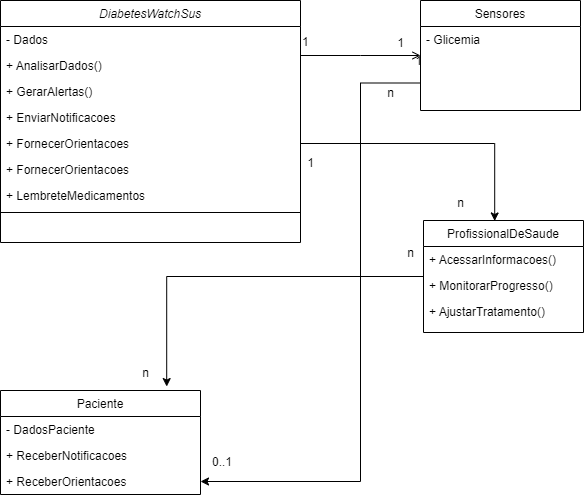

The diagram above was exported from draw.io. Its source (the exported page's mxGraphModel, read from the mxfile embedded in the PNG):
<mxGraphModel dx="1249" dy="542" grid="1" gridSize="10" guides="1" tooltips="1" connect="1" arrows="1" fold="1" page="1" pageScale="1" pageWidth="827" pageHeight="1169" math="0" shadow="0">
  <root>
    <mxCell id="WIyWlLk6GJQsqaUBKTNV-0" />
    <mxCell id="WIyWlLk6GJQsqaUBKTNV-1" parent="WIyWlLk6GJQsqaUBKTNV-0" />
    <mxCell id="zkfFHV4jXpPFQw0GAbJ--0" value="DiabetesWatchSus" style="swimlane;fontStyle=2;align=center;verticalAlign=top;childLayout=stackLayout;horizontal=1;startSize=26;horizontalStack=0;resizeParent=1;resizeLast=0;collapsible=1;marginBottom=0;rounded=0;shadow=0;strokeWidth=1;" parent="WIyWlLk6GJQsqaUBKTNV-1" vertex="1">
      <mxGeometry x="80" y="40" width="300" height="242" as="geometry">
        <mxRectangle x="230" y="140" width="160" height="26" as="alternateBounds" />
      </mxGeometry>
    </mxCell>
    <mxCell id="XVczT-cx4yrPgSn3YwPu-5" value="- Dados" style="text;align=left;verticalAlign=top;spacingLeft=4;spacingRight=4;overflow=hidden;rotatable=0;points=[[0,0.5],[1,0.5]];portConstraint=eastwest;" vertex="1" parent="zkfFHV4jXpPFQw0GAbJ--0">
      <mxGeometry y="26" width="300" height="26" as="geometry" />
    </mxCell>
    <mxCell id="zkfFHV4jXpPFQw0GAbJ--1" value="+ AnalisarDados()" style="text;align=left;verticalAlign=top;spacingLeft=4;spacingRight=4;overflow=hidden;rotatable=0;points=[[0,0.5],[1,0.5]];portConstraint=eastwest;" parent="zkfFHV4jXpPFQw0GAbJ--0" vertex="1">
      <mxGeometry y="52" width="300" height="26" as="geometry" />
    </mxCell>
    <mxCell id="zkfFHV4jXpPFQw0GAbJ--2" value="+ GerarAlertas()" style="text;align=left;verticalAlign=top;spacingLeft=4;spacingRight=4;overflow=hidden;rotatable=0;points=[[0,0.5],[1,0.5]];portConstraint=eastwest;rounded=0;shadow=0;html=0;" parent="zkfFHV4jXpPFQw0GAbJ--0" vertex="1">
      <mxGeometry y="78" width="300" height="26" as="geometry" />
    </mxCell>
    <mxCell id="XVczT-cx4yrPgSn3YwPu-6" value="+ EnviarNotificacoes" style="text;align=left;verticalAlign=top;spacingLeft=4;spacingRight=4;overflow=hidden;rotatable=0;points=[[0,0.5],[1,0.5]];portConstraint=eastwest;rounded=0;shadow=0;html=0;" vertex="1" parent="zkfFHV4jXpPFQw0GAbJ--0">
      <mxGeometry y="104" width="300" height="26" as="geometry" />
    </mxCell>
    <mxCell id="XVczT-cx4yrPgSn3YwPu-7" value="+ FornecerOrientacoes" style="text;align=left;verticalAlign=top;spacingLeft=4;spacingRight=4;overflow=hidden;rotatable=0;points=[[0,0.5],[1,0.5]];portConstraint=eastwest;rounded=0;shadow=0;html=0;" vertex="1" parent="zkfFHV4jXpPFQw0GAbJ--0">
      <mxGeometry y="130" width="300" height="26" as="geometry" />
    </mxCell>
    <mxCell id="zkfFHV4jXpPFQw0GAbJ--3" value="+ FornecerOrientacoes" style="text;align=left;verticalAlign=top;spacingLeft=4;spacingRight=4;overflow=hidden;rotatable=0;points=[[0,0.5],[1,0.5]];portConstraint=eastwest;rounded=0;shadow=0;html=0;" parent="zkfFHV4jXpPFQw0GAbJ--0" vertex="1">
      <mxGeometry y="156" width="300" height="26" as="geometry" />
    </mxCell>
    <mxCell id="XVczT-cx4yrPgSn3YwPu-8" value="+ LembreteMedicamentos" style="text;align=left;verticalAlign=top;spacingLeft=4;spacingRight=4;overflow=hidden;rotatable=0;points=[[0,0.5],[1,0.5]];portConstraint=eastwest;rounded=0;shadow=0;html=0;" vertex="1" parent="zkfFHV4jXpPFQw0GAbJ--0">
      <mxGeometry y="182" width="300" height="26" as="geometry" />
    </mxCell>
    <mxCell id="zkfFHV4jXpPFQw0GAbJ--4" value="" style="line;html=1;strokeWidth=1;align=left;verticalAlign=middle;spacingTop=-1;spacingLeft=3;spacingRight=3;rotatable=0;labelPosition=right;points=[];portConstraint=eastwest;" parent="zkfFHV4jXpPFQw0GAbJ--0" vertex="1">
      <mxGeometry y="208" width="300" height="8" as="geometry" />
    </mxCell>
    <mxCell id="zkfFHV4jXpPFQw0GAbJ--6" value="Paciente" style="swimlane;fontStyle=0;align=center;verticalAlign=top;childLayout=stackLayout;horizontal=1;startSize=26;horizontalStack=0;resizeParent=1;resizeLast=0;collapsible=1;marginBottom=0;rounded=0;shadow=0;strokeWidth=1;" parent="WIyWlLk6GJQsqaUBKTNV-1" vertex="1">
      <mxGeometry x="80" y="430" width="200" height="104" as="geometry">
        <mxRectangle x="130" y="380" width="160" height="26" as="alternateBounds" />
      </mxGeometry>
    </mxCell>
    <mxCell id="zkfFHV4jXpPFQw0GAbJ--7" value="- DadosPaciente" style="text;align=left;verticalAlign=top;spacingLeft=4;spacingRight=4;overflow=hidden;rotatable=0;points=[[0,0.5],[1,0.5]];portConstraint=eastwest;" parent="zkfFHV4jXpPFQw0GAbJ--6" vertex="1">
      <mxGeometry y="26" width="200" height="26" as="geometry" />
    </mxCell>
    <mxCell id="XVczT-cx4yrPgSn3YwPu-11" value="+ ReceberNotificacoes" style="text;align=left;verticalAlign=top;spacingLeft=4;spacingRight=4;overflow=hidden;rotatable=0;points=[[0,0.5],[1,0.5]];portConstraint=eastwest;rounded=0;shadow=0;html=0;" vertex="1" parent="zkfFHV4jXpPFQw0GAbJ--6">
      <mxGeometry y="52" width="200" height="26" as="geometry" />
    </mxCell>
    <mxCell id="zkfFHV4jXpPFQw0GAbJ--8" value="+ ReceberOrientacoes" style="text;align=left;verticalAlign=top;spacingLeft=4;spacingRight=4;overflow=hidden;rotatable=0;points=[[0,0.5],[1,0.5]];portConstraint=eastwest;rounded=0;shadow=0;html=0;" parent="zkfFHV4jXpPFQw0GAbJ--6" vertex="1">
      <mxGeometry y="78" width="200" height="26" as="geometry" />
    </mxCell>
    <mxCell id="zkfFHV4jXpPFQw0GAbJ--13" value="ProfissionalDeSaude" style="swimlane;fontStyle=0;align=center;verticalAlign=top;childLayout=stackLayout;horizontal=1;startSize=26;horizontalStack=0;resizeParent=1;resizeLast=0;collapsible=1;marginBottom=0;rounded=0;shadow=0;strokeWidth=1;" parent="WIyWlLk6GJQsqaUBKTNV-1" vertex="1">
      <mxGeometry x="503" y="260" width="160" height="112" as="geometry">
        <mxRectangle x="340" y="380" width="170" height="26" as="alternateBounds" />
      </mxGeometry>
    </mxCell>
    <mxCell id="zkfFHV4jXpPFQw0GAbJ--14" value="+ AcessarInformacoes()" style="text;align=left;verticalAlign=top;spacingLeft=4;spacingRight=4;overflow=hidden;rotatable=0;points=[[0,0.5],[1,0.5]];portConstraint=eastwest;" parent="zkfFHV4jXpPFQw0GAbJ--13" vertex="1">
      <mxGeometry y="26" width="160" height="26" as="geometry" />
    </mxCell>
    <mxCell id="XVczT-cx4yrPgSn3YwPu-13" value="+ MonitorarProgresso()" style="text;align=left;verticalAlign=top;spacingLeft=4;spacingRight=4;overflow=hidden;rotatable=0;points=[[0,0.5],[1,0.5]];portConstraint=eastwest;" vertex="1" parent="zkfFHV4jXpPFQw0GAbJ--13">
      <mxGeometry y="52" width="160" height="26" as="geometry" />
    </mxCell>
    <mxCell id="XVczT-cx4yrPgSn3YwPu-14" value="+ AjustarTratamento()" style="text;align=left;verticalAlign=top;spacingLeft=4;spacingRight=4;overflow=hidden;rotatable=0;points=[[0,0.5],[1,0.5]];portConstraint=eastwest;" vertex="1" parent="zkfFHV4jXpPFQw0GAbJ--13">
      <mxGeometry y="78" width="160" height="26" as="geometry" />
    </mxCell>
    <mxCell id="XVczT-cx4yrPgSn3YwPu-17" style="edgeStyle=orthogonalEdgeStyle;rounded=0;orthogonalLoop=1;jettySize=auto;html=1;exitX=0;exitY=0.75;exitDx=0;exitDy=0;" edge="1" parent="WIyWlLk6GJQsqaUBKTNV-1" source="zkfFHV4jXpPFQw0GAbJ--17" target="zkfFHV4jXpPFQw0GAbJ--8">
      <mxGeometry relative="1" as="geometry">
        <Array as="points">
          <mxPoint x="440" y="123" />
          <mxPoint x="440" y="521" />
        </Array>
      </mxGeometry>
    </mxCell>
    <mxCell id="zkfFHV4jXpPFQw0GAbJ--17" value="Sensores" style="swimlane;fontStyle=0;align=center;verticalAlign=top;childLayout=stackLayout;horizontal=1;startSize=26;horizontalStack=0;resizeParent=1;resizeLast=0;collapsible=1;marginBottom=0;rounded=0;shadow=0;strokeWidth=1;" parent="WIyWlLk6GJQsqaUBKTNV-1" vertex="1">
      <mxGeometry x="500" y="40" width="160" height="110" as="geometry">
        <mxRectangle x="550" y="140" width="160" height="26" as="alternateBounds" />
      </mxGeometry>
    </mxCell>
    <mxCell id="zkfFHV4jXpPFQw0GAbJ--18" value="- Glicemia" style="text;align=left;verticalAlign=top;spacingLeft=4;spacingRight=4;overflow=hidden;rotatable=0;points=[[0,0.5],[1,0.5]];portConstraint=eastwest;" parent="zkfFHV4jXpPFQw0GAbJ--17" vertex="1">
      <mxGeometry y="26" width="160" height="26" as="geometry" />
    </mxCell>
    <mxCell id="zkfFHV4jXpPFQw0GAbJ--26" value="" style="endArrow=open;shadow=0;strokeWidth=1;rounded=0;endFill=1;edgeStyle=elbowEdgeStyle;elbow=vertical;" parent="WIyWlLk6GJQsqaUBKTNV-1" source="zkfFHV4jXpPFQw0GAbJ--0" target="zkfFHV4jXpPFQw0GAbJ--17" edge="1">
      <mxGeometry x="0.5" y="41" relative="1" as="geometry">
        <mxPoint x="380" y="192" as="sourcePoint" />
        <mxPoint x="540" y="192" as="targetPoint" />
        <mxPoint x="-40" y="32" as="offset" />
      </mxGeometry>
    </mxCell>
    <mxCell id="zkfFHV4jXpPFQw0GAbJ--27" value="1" style="resizable=0;align=left;verticalAlign=bottom;labelBackgroundColor=none;fontSize=12;" parent="zkfFHV4jXpPFQw0GAbJ--26" connectable="0" vertex="1">
      <mxGeometry x="-1" relative="1" as="geometry">
        <mxPoint y="-5" as="offset" />
      </mxGeometry>
    </mxCell>
    <mxCell id="zkfFHV4jXpPFQw0GAbJ--28" value="" style="resizable=0;align=right;verticalAlign=bottom;labelBackgroundColor=none;fontSize=12;" parent="zkfFHV4jXpPFQw0GAbJ--26" connectable="0" vertex="1">
      <mxGeometry x="1" relative="1" as="geometry">
        <mxPoint x="-7" y="4" as="offset" />
      </mxGeometry>
    </mxCell>
    <mxCell id="XVczT-cx4yrPgSn3YwPu-18" value="0..1" style="resizable=0;align=left;verticalAlign=bottom;labelBackgroundColor=none;fontSize=12;" connectable="0" vertex="1" parent="WIyWlLk6GJQsqaUBKTNV-1">
      <mxGeometry x="290" y="510" as="geometry" />
    </mxCell>
    <mxCell id="XVczT-cx4yrPgSn3YwPu-19" value="1" style="resizable=0;align=right;verticalAlign=bottom;labelBackgroundColor=none;fontSize=12;" connectable="0" vertex="1" parent="WIyWlLk6GJQsqaUBKTNV-1">
      <mxGeometry x="503" y="109" as="geometry" />
    </mxCell>
    <mxCell id="XVczT-cx4yrPgSn3YwPu-21" style="edgeStyle=orthogonalEdgeStyle;rounded=0;orthogonalLoop=1;jettySize=auto;html=1;exitX=1;exitY=0.5;exitDx=0;exitDy=0;entryX=0.445;entryY=0.004;entryDx=0;entryDy=0;entryPerimeter=0;" edge="1" parent="WIyWlLk6GJQsqaUBKTNV-1" source="XVczT-cx4yrPgSn3YwPu-7" target="zkfFHV4jXpPFQw0GAbJ--13">
      <mxGeometry relative="1" as="geometry" />
    </mxCell>
    <mxCell id="XVczT-cx4yrPgSn3YwPu-22" value="1" style="text;html=1;align=center;verticalAlign=middle;resizable=0;points=[];autosize=1;strokeColor=none;fillColor=none;" vertex="1" parent="WIyWlLk6GJQsqaUBKTNV-1">
      <mxGeometry x="375" y="188" width="30" height="30" as="geometry" />
    </mxCell>
    <mxCell id="XVczT-cx4yrPgSn3YwPu-23" value="n" style="text;html=1;align=center;verticalAlign=middle;resizable=0;points=[];autosize=1;strokeColor=none;fillColor=none;" vertex="1" parent="WIyWlLk6GJQsqaUBKTNV-1">
      <mxGeometry x="525" y="228" width="30" height="30" as="geometry" />
    </mxCell>
    <mxCell id="XVczT-cx4yrPgSn3YwPu-26" style="edgeStyle=orthogonalEdgeStyle;rounded=0;orthogonalLoop=1;jettySize=auto;html=1;entryX=0.831;entryY=-0.038;entryDx=0;entryDy=0;entryPerimeter=0;" edge="1" parent="WIyWlLk6GJQsqaUBKTNV-1" source="zkfFHV4jXpPFQw0GAbJ--13" target="zkfFHV4jXpPFQw0GAbJ--6">
      <mxGeometry relative="1" as="geometry" />
    </mxCell>
    <mxCell id="XVczT-cx4yrPgSn3YwPu-27" value="n" style="text;html=1;align=center;verticalAlign=middle;resizable=0;points=[];autosize=1;strokeColor=none;fillColor=none;" vertex="1" parent="WIyWlLk6GJQsqaUBKTNV-1">
      <mxGeometry x="475" y="278" width="30" height="30" as="geometry" />
    </mxCell>
    <mxCell id="XVczT-cx4yrPgSn3YwPu-28" value="n" style="text;html=1;align=center;verticalAlign=middle;resizable=0;points=[];autosize=1;strokeColor=none;fillColor=none;" vertex="1" parent="WIyWlLk6GJQsqaUBKTNV-1">
      <mxGeometry x="210" y="398" width="30" height="30" as="geometry" />
    </mxCell>
    <mxCell id="XVczT-cx4yrPgSn3YwPu-30" value="1" style="text;html=1;align=center;verticalAlign=middle;resizable=0;points=[];autosize=1;strokeColor=none;fillColor=none;" vertex="1" parent="WIyWlLk6GJQsqaUBKTNV-1">
      <mxGeometry x="465" y="68" width="30" height="30" as="geometry" />
    </mxCell>
    <mxCell id="XVczT-cx4yrPgSn3YwPu-31" value="n" style="text;html=1;align=center;verticalAlign=middle;resizable=0;points=[];autosize=1;strokeColor=none;fillColor=none;" vertex="1" parent="WIyWlLk6GJQsqaUBKTNV-1">
      <mxGeometry x="455" y="118" width="30" height="30" as="geometry" />
    </mxCell>
  </root>
</mxGraphModel>